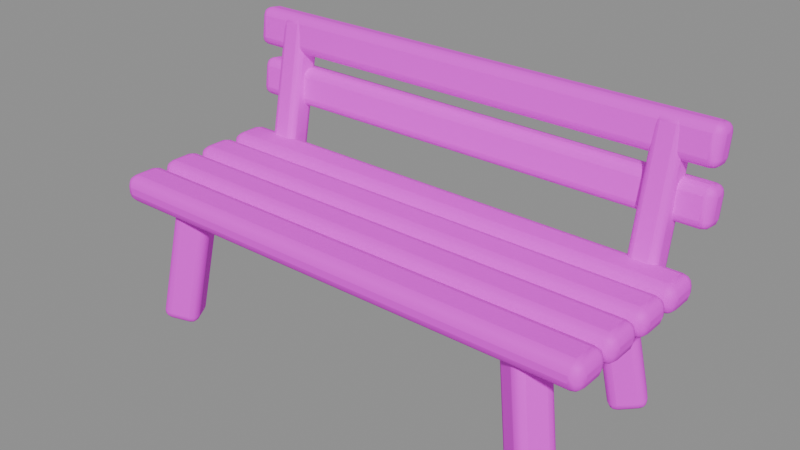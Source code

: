 # Source: bench.blend  (saved by Blender 5.3.31; exported with 4.5.12 LTS)
import bpy
from mathutils import Matrix  # noqa: F401  (used for matrix-valued properties, if any)

bpy.ops.wm.read_factory_settings(use_empty=True)
scene = bpy.context.scene
scene.name = 'Asset | bench'

# ---- collections
col_master___bench = bpy.data.collections.new('MASTER | bench'); scene.collection.children.link(col_master___bench)

# ---- images (referenced by path relative to the original .blend; pixels are not part of the script)
import os
ASSET_DIR = os.environ.get("B2B_ASSET_DIR", "")  # directory of the original .blend (textures are referenced by path, not embedded)
HERE = os.path.dirname(os.path.abspath(__file__))  # packed textures are extracted next to this script under _unpacked/

def load_image(name, relpath, width, height, colorspace="sRGB"):
    """Load a texture the original file referenced (path relative to the .blend, or extracted next to this script)."""
    p = next((c for c in (os.path.join(HERE, relpath), os.path.join(ASSET_DIR, relpath)) if relpath and os.path.exists(c)), "")
    if p:
        img = bpy.data.images.load(p, check_existing=True)
        img.name = name
    else:  # same state as the original file: an image datablock whose file is absent (Cycles renders it pink)
        img = bpy.data.images.new(name, width, height)
        img.source = "FILE"
        img.filepath = "//" + (relpath or name)
    img.colorspace_settings.name = colorspace
    return img
img_sea_cabin_timber_8x8_512_png = load_image('sea_cabin_timber_8x8_512.png', 'sea_cabin_timber_8x8_512.png', 1024, 1024, 'sRGB')

# ---- materials (node trees are filled in below, after node groups)
mat_sea_matte = bpy.data.materials.new('SEA_Matte')
mat_sea_matte.roughness = 0.74

# ---- material node trees
mat_sea_matte.use_nodes = True; mat_sea_matte.node_tree.nodes.clear()
_N = mat_sea_matte.node_tree.nodes; _L = mat_sea_matte.node_tree.links
n0 = _N.new('ShaderNodeBsdfPrincipled'); n0.name = 'Principled BSDF'; n0.location = (-200, 100)
n0.inputs[2].default_value = 0.74
n0.inputs[10].default_value = 0.005
n1 = _N.new('ShaderNodeOutputMaterial'); n1.name = 'Material Output'; n1.location = (200, 100)
n2 = _N.new('ShaderNodeUVMap'); n2.name = 'UV Map'; n2.location = (0, 0)
n2.width = 160
n2.uv_map = 'PaletteUV'
n3 = _N.new('ShaderNodeTexImage'); n3.name = 'Image Texture'; n3.location = (0, 0)
n3.image = img_sea_cabin_timber_8x8_512_png
n3.interpolation = 'Closest'
_L.new(n0.outputs[0], n1.inputs[0])
_L.new(n2.outputs[0], n3.inputs[0])
_L.new(n3.outputs[0], n0.inputs[0])
n1.is_active_output = True

# ---- meshes
me_bench_feet = bpy.data.meshes.new('Bench feet')
me_bench_feet.from_pydata([(-0.6822, -0.3452, 0.000109), (-0.7475, -0.2328, 0.000109), (-0.8578, -0.297, 0.02483), (-0.7925, -0.4093, 0.02483), (-0.607, -0.2998, 0.4604), (-0.671, -0.1898, 0.4604), (-0.779, -0.2527, 0.4846), (-0.715, -0.3627, 0.4846)], [], [(3, 2, 1, 0), (4, 5, 6, 7), (0, 1, 5, 4), (1, 2, 6, 5), (2, 3, 7, 6), (3, 0, 4, 7)])
me_bench_feet.polygons.foreach_set('use_smooth', [True] * 6)
_uv = me_bench_feet.uv_layers.new(name='PaletteUV')
_uv.uv.foreach_set('vector', [0.7225, 0.8125, 0.6875, 0.8475, 0.6525, 0.8125, 0.6875, 0.7775, 0.7225, 0.8125, 0.6875, 0.8475, 0.6525, 0.8125, 0.6875, 0.7775, 0.7225, 0.8125, 0.6875, 0.8475, 0.6525, 0.8125, 0.6875, 0.7775, 0.7225, 0.8125, 0.6875, 0.8475, 0.6525, 0.8125, 0.6875, 0.7775, 0.7225, 0.8125, 0.6875, 0.8475, 0.6525, 0.8125, 0.6875, 0.7775, 0.7225, 0.8125, 0.6875, 0.8475, 0.6525, 0.8125, 0.6875, 0.7775])
me_bench_feet.materials.append(mat_sea_matte)
me_bench_feet.update()
me_bench_feet_001 = bpy.data.meshes.new('Bench feet.001')
me_bench_feet_001.from_pydata([(-0.7489, 0.1603, 4.47e-08), (-0.6818, 0.2717, 0.0), (-0.7911, 0.3375, 0.02493), (-0.8582, 0.2262, 0.02493), (-0.6724, 0.1158, 0.4603), (-0.6067, 0.2248, 0.4603), (-0.7136, 0.2893, 0.4847), (-0.7793, 0.1803, 0.4847)], [], [(3, 2, 1, 0), (4, 5, 6, 7), (0, 1, 5, 4), (1, 2, 6, 5), (2, 3, 7, 6), (3, 0, 4, 7)])
me_bench_feet_001.polygons.foreach_set('use_smooth', [True] * 6)
_uv = me_bench_feet_001.uv_layers.new(name='PaletteUV')
_uv.uv.foreach_set('vector', [0.7225, 0.8125, 0.6875, 0.8475, 0.6525, 0.8125, 0.6875, 0.7775, 0.7225, 0.8125, 0.6875, 0.8475, 0.6525, 0.8125, 0.6875, 0.7775, 0.7225, 0.8125, 0.6875, 0.8475, 0.6525, 0.8125, 0.6875, 0.7775, 0.7225, 0.8125, 0.6875, 0.8475, 0.6525, 0.8125, 0.6875, 0.7775, 0.7225, 0.8125, 0.6875, 0.8475, 0.6525, 0.8125, 0.6875, 0.7775, 0.7225, 0.8125, 0.6875, 0.8475, 0.6525, 0.8125, 0.6875, 0.7775])
me_bench_feet_001.materials.append(mat_sea_matte)
me_bench_feet_001.update()
me_short_back_support = bpy.data.meshes.new('Short back support')
me_short_back_support.from_pydata([(-0.7175, 0.3004, 0.4322), (-0.8225, 0.3004, 0.4322), (-0.8225, 0.1975, 0.4528), (-0.7175, 0.1975, 0.4528), (-0.7186, 0.4093, 0.9824), (-0.8214, 0.4093, 0.9824), (-0.8214, 0.3085, 1.003), (-0.7186, 0.3085, 1.003)], [], [(3, 2, 1, 0), (4, 5, 6, 7), (0, 1, 5, 4), (1, 2, 6, 5), (2, 3, 7, 6), (3, 0, 4, 7)])
me_short_back_support.polygons.foreach_set('use_smooth', [True] * 6)
_uv = me_short_back_support.uv_layers.new(name='PaletteUV')
_uv.uv.foreach_set('vector', [0.5975, 0.8125, 0.5625, 0.8475, 0.5275, 0.8125, 0.5625, 0.7775, 0.5975, 0.8125, 0.5625, 0.8475, 0.5275, 0.8125, 0.5625, 0.7775, 0.5975, 0.8125, 0.5625, 0.8475, 0.5275, 0.8125, 0.5625, 0.7775, 0.5975, 0.8125, 0.5625, 0.8475, 0.5275, 0.8125, 0.5625, 0.7775, 0.5975, 0.8125, 0.5625, 0.8475, 0.5275, 0.8125, 0.5625, 0.7775, 0.5975, 0.8125, 0.5625, 0.8475, 0.5275, 0.8125, 0.5625, 0.7775])
me_short_back_support.materials.append(mat_sea_matte)
me_short_back_support.update()
me_bench_feet_002 = bpy.data.meshes.new('Bench feet.002')
me_bench_feet_002.from_pydata([(0.7475, -0.2328, 0.000109), (0.6822, -0.3452, 0.000109), (0.7925, -0.4093, 0.02483), (0.8578, -0.297, 0.02483), (0.671, -0.1898, 0.4604), (0.607, -0.2998, 0.4604), (0.715, -0.3627, 0.4846), (0.779, -0.2527, 0.4846)], [], [(3, 2, 1, 0), (4, 5, 6, 7), (0, 1, 5, 4), (1, 2, 6, 5), (2, 3, 7, 6), (3, 0, 4, 7)])
me_bench_feet_002.polygons.foreach_set('use_smooth', [True] * 6)
_uv = me_bench_feet_002.uv_layers.new(name='PaletteUV')
_uv.uv.foreach_set('vector', [0.7225, 0.8125, 0.6875, 0.8475, 0.6525, 0.8125, 0.6875, 0.7775, 0.7225, 0.8125, 0.6875, 0.8475, 0.6525, 0.8125, 0.6875, 0.7775, 0.7225, 0.8125, 0.6875, 0.8475, 0.6525, 0.8125, 0.6875, 0.7775, 0.7225, 0.8125, 0.6875, 0.8475, 0.6525, 0.8125, 0.6875, 0.7775, 0.7225, 0.8125, 0.6875, 0.8475, 0.6525, 0.8125, 0.6875, 0.7775, 0.7225, 0.8125, 0.6875, 0.8475, 0.6525, 0.8125, 0.6875, 0.7775])
me_bench_feet_002.materials.append(mat_sea_matte)
me_bench_feet_002.update()
me_bench_feet_003 = bpy.data.meshes.new('Bench feet.003')
me_bench_feet_003.from_pydata([(0.6818, 0.2717, 0.0), (0.7489, 0.1603, 4.47e-08), (0.8582, 0.2262, 0.02493), (0.7911, 0.3375, 0.02493), (0.6067, 0.2248, 0.4603), (0.6724, 0.1158, 0.4603), (0.7793, 0.1803, 0.4847), (0.7136, 0.2893, 0.4847)], [], [(3, 2, 1, 0), (4, 5, 6, 7), (0, 1, 5, 4), (1, 2, 6, 5), (2, 3, 7, 6), (3, 0, 4, 7)])
me_bench_feet_003.polygons.foreach_set('use_smooth', [True] * 6)
_uv = me_bench_feet_003.uv_layers.new(name='PaletteUV')
_uv.uv.foreach_set('vector', [0.7225, 0.8125, 0.6875, 0.8475, 0.6525, 0.8125, 0.6875, 0.7775, 0.7225, 0.8125, 0.6875, 0.8475, 0.6525, 0.8125, 0.6875, 0.7775, 0.7225, 0.8125, 0.6875, 0.8475, 0.6525, 0.8125, 0.6875, 0.7775, 0.7225, 0.8125, 0.6875, 0.8475, 0.6525, 0.8125, 0.6875, 0.7775, 0.7225, 0.8125, 0.6875, 0.8475, 0.6525, 0.8125, 0.6875, 0.7775, 0.7225, 0.8125, 0.6875, 0.8475, 0.6525, 0.8125, 0.6875, 0.7775])
me_bench_feet_003.materials.append(mat_sea_matte)
me_bench_feet_003.update()
me_short_back_support_001 = bpy.data.meshes.new('Short back support.001')
me_short_back_support_001.from_pydata([(0.8225, 0.3004, 0.4322), (0.7175, 0.3004, 0.4322), (0.7175, 0.1975, 0.4528), (0.8225, 0.1975, 0.4528), (0.8214, 0.4093, 0.9824), (0.7186, 0.4093, 0.9824), (0.7186, 0.3085, 1.003), (0.8214, 0.3085, 1.003)], [], [(3, 2, 1, 0), (4, 5, 6, 7), (0, 1, 5, 4), (1, 2, 6, 5), (2, 3, 7, 6), (3, 0, 4, 7)])
me_short_back_support_001.polygons.foreach_set('use_smooth', [True] * 6)
_uv = me_short_back_support_001.uv_layers.new(name='PaletteUV')
_uv.uv.foreach_set('vector', [0.5975, 0.8125, 0.5625, 0.8475, 0.5275, 0.8125, 0.5625, 0.7775, 0.5975, 0.8125, 0.5625, 0.8475, 0.5275, 0.8125, 0.5625, 0.7775, 0.5975, 0.8125, 0.5625, 0.8475, 0.5275, 0.8125, 0.5625, 0.7775, 0.5975, 0.8125, 0.5625, 0.8475, 0.5275, 0.8125, 0.5625, 0.7775, 0.5975, 0.8125, 0.5625, 0.8475, 0.5275, 0.8125, 0.5625, 0.7775, 0.5975, 0.8125, 0.5625, 0.8475, 0.5275, 0.8125, 0.5625, 0.7775])
me_short_back_support_001.materials.append(mat_sea_matte)
me_short_back_support_001.update()
me_seat_plank = bpy.data.meshes.new('Seat plank')
me_seat_plank.from_pydata([(-0.94, -0.3966, 0.4525), (-0.94, -0.2456, 0.4525), (-0.94, -0.2456, 0.5525), (-0.94, -0.3966, 0.5525), (0.94, -0.395, 0.4535), (0.94, -0.2471, 0.4535), (0.94, -0.2471, 0.5514), (0.94, -0.395, 0.5514)], [], [(3, 2, 1, 0), (4, 5, 6, 7), (0, 1, 5, 4), (1, 2, 6, 5), (2, 3, 7, 6), (3, 0, 4, 7)])
me_seat_plank.polygons.foreach_set('use_smooth', [True] * 6)
_uv = me_seat_plank.uv_layers.new(name='PaletteUV')
_uv.uv.foreach_set('vector', [0.2225, 0.8125, 0.1875, 0.8475, 0.1525, 0.8125, 0.1875, 0.7775, 0.2225, 0.8125, 0.1875, 0.8475, 0.1525, 0.8125, 0.1875, 0.7775, 0.2225, 0.8125, 0.1875, 0.8475, 0.1525, 0.8125, 0.1875, 0.7775, 0.2225, 0.8125, 0.1875, 0.8475, 0.1525, 0.8125, 0.1875, 0.7775, 0.2225, 0.8125, 0.1875, 0.8475, 0.1525, 0.8125, 0.1875, 0.7775, 0.2225, 0.8125, 0.1875, 0.8475, 0.1525, 0.8125, 0.1875, 0.7775])
me_seat_plank.materials.append(mat_sea_matte)
me_seat_plank.update()
me_seat_plank_001 = bpy.data.meshes.new('Seat plank.001')
me_seat_plank_001.from_pydata([(-0.94, -0.2266, 0.4525), (-0.94, -0.07556, 0.4525), (-0.94, -0.07556, 0.5525), (-0.94, -0.2266, 0.5525), (0.94, -0.225, 0.4535), (0.94, -0.07715, 0.4535), (0.94, -0.07715, 0.5514), (0.94, -0.225, 0.5514)], [], [(3, 2, 1, 0), (4, 5, 6, 7), (0, 1, 5, 4), (1, 2, 6, 5), (2, 3, 7, 6), (3, 0, 4, 7)])
me_seat_plank_001.polygons.foreach_set('use_smooth', [True] * 6)
_uv = me_seat_plank_001.uv_layers.new(name='PaletteUV')
_uv.uv.foreach_set('vector', [0.2225, 0.8125, 0.1875, 0.8475, 0.1525, 0.8125, 0.1875, 0.7775, 0.2225, 0.8125, 0.1875, 0.8475, 0.1525, 0.8125, 0.1875, 0.7775, 0.2225, 0.8125, 0.1875, 0.8475, 0.1525, 0.8125, 0.1875, 0.7775, 0.2225, 0.8125, 0.1875, 0.8475, 0.1525, 0.8125, 0.1875, 0.7775, 0.2225, 0.8125, 0.1875, 0.8475, 0.1525, 0.8125, 0.1875, 0.7775, 0.2225, 0.8125, 0.1875, 0.8475, 0.1525, 0.8125, 0.1875, 0.7775])
me_seat_plank_001.materials.append(mat_sea_matte)
me_seat_plank_001.update()
me_seat_plank_002 = bpy.data.meshes.new('Seat plank.002')
me_seat_plank_002.from_pydata([(-0.94, -0.05656, 0.4525), (-0.94, 0.09444, 0.4525), (-0.94, 0.09444, 0.5525), (-0.94, -0.05656, 0.5525), (0.94, -0.05498, 0.4535), (0.94, 0.09285, 0.4535), (0.94, 0.09285, 0.5514), (0.94, -0.05498, 0.5514)], [], [(3, 2, 1, 0), (4, 5, 6, 7), (0, 1, 5, 4), (1, 2, 6, 5), (2, 3, 7, 6), (3, 0, 4, 7)])
me_seat_plank_002.polygons.foreach_set('use_smooth', [True] * 6)
_uv = me_seat_plank_002.uv_layers.new(name='PaletteUV')
_uv.uv.foreach_set('vector', [0.2225, 0.8125, 0.1875, 0.8475, 0.1525, 0.8125, 0.1875, 0.7775, 0.2225, 0.8125, 0.1875, 0.8475, 0.1525, 0.8125, 0.1875, 0.7775, 0.2225, 0.8125, 0.1875, 0.8475, 0.1525, 0.8125, 0.1875, 0.7775, 0.2225, 0.8125, 0.1875, 0.8475, 0.1525, 0.8125, 0.1875, 0.7775, 0.2225, 0.8125, 0.1875, 0.8475, 0.1525, 0.8125, 0.1875, 0.7775, 0.2225, 0.8125, 0.1875, 0.8475, 0.1525, 0.8125, 0.1875, 0.7775])
me_seat_plank_002.materials.append(mat_sea_matte)
me_seat_plank_002.update()
me_seat_plank_003 = bpy.data.meshes.new('Seat plank.003')
me_seat_plank_003.from_pydata([(-0.94, 0.1134, 0.4525), (-0.94, 0.2644, 0.4525), (-0.94, 0.2644, 0.5525), (-0.94, 0.1134, 0.5525), (0.94, 0.115, 0.4535), (0.94, 0.2629, 0.4535), (0.94, 0.2629, 0.5514), (0.94, 0.115, 0.5514)], [], [(3, 2, 1, 0), (4, 5, 6, 7), (0, 1, 5, 4), (1, 2, 6, 5), (2, 3, 7, 6), (3, 0, 4, 7)])
me_seat_plank_003.polygons.foreach_set('use_smooth', [True] * 6)
_uv = me_seat_plank_003.uv_layers.new(name='PaletteUV')
_uv.uv.foreach_set('vector', [0.2225, 0.8125, 0.1875, 0.8475, 0.1525, 0.8125, 0.1875, 0.7775, 0.2225, 0.8125, 0.1875, 0.8475, 0.1525, 0.8125, 0.1875, 0.7775, 0.2225, 0.8125, 0.1875, 0.8475, 0.1525, 0.8125, 0.1875, 0.7775, 0.2225, 0.8125, 0.1875, 0.8475, 0.1525, 0.8125, 0.1875, 0.7775, 0.2225, 0.8125, 0.1875, 0.8475, 0.1525, 0.8125, 0.1875, 0.7775, 0.2225, 0.8125, 0.1875, 0.8475, 0.1525, 0.8125, 0.1875, 0.7775])
me_seat_plank_003.materials.append(mat_sea_matte)
me_seat_plank_003.update()
me_inclined_back_slat = bpy.data.meshes.new('Inclined back slat')
me_inclined_back_slat.from_pydata([(-0.94, 0.2893, 0.6676), (-0.94, 0.3884, 0.6537), (-0.94, 0.4085, 0.7973), (-0.94, 0.3095, 0.8112), (0.94, 0.2906, 0.669), (0.94, 0.3875, 0.6554), (0.94, 0.4073, 0.7959), (0.94, 0.3103, 0.8096)], [], [(3, 2, 1, 0), (4, 5, 6, 7), (0, 1, 5, 4), (1, 2, 6, 5), (2, 3, 7, 6), (3, 0, 4, 7)])
me_inclined_back_slat.polygons.foreach_set('use_smooth', [True] * 6)
_uv = me_inclined_back_slat.uv_layers.new(name='PaletteUV')
_uv.uv.foreach_set('vector', [0.0975, 0.8125, 0.0625, 0.8475, 0.0275, 0.8125, 0.0625, 0.7775, 0.0975, 0.8125, 0.0625, 0.8475, 0.0275, 0.8125, 0.0625, 0.7775, 0.0975, 0.8125, 0.0625, 0.8475, 0.0275, 0.8125, 0.0625, 0.7775, 0.0975, 0.8125, 0.0625, 0.8475, 0.0275, 0.8125, 0.0625, 0.7775, 0.0975, 0.8125, 0.0625, 0.8475, 0.0275, 0.8125, 0.0625, 0.7775, 0.0975, 0.8125, 0.0625, 0.8475, 0.0275, 0.8125, 0.0625, 0.7775])
me_inclined_back_slat.materials.append(mat_sea_matte)
me_inclined_back_slat.update()
me_inclined_back_slat_001 = bpy.data.meshes.new('Inclined back slat.001')
me_inclined_back_slat_001.from_pydata([(-0.94, 0.2893, 0.8676), (-0.94, 0.3884, 0.8537), (-0.94, 0.4085, 0.9973), (-0.94, 0.3095, 1.011), (0.94, 0.2906, 0.869), (0.94, 0.3875, 0.8554), (0.94, 0.4073, 0.9959), (0.94, 0.3103, 1.01)], [], [(3, 2, 1, 0), (4, 5, 6, 7), (0, 1, 5, 4), (1, 2, 6, 5), (2, 3, 7, 6), (3, 0, 4, 7)])
me_inclined_back_slat_001.polygons.foreach_set('use_smooth', [True] * 6)
_uv = me_inclined_back_slat_001.uv_layers.new(name='PaletteUV')
_uv.uv.foreach_set('vector', [0.0975, 0.8125, 0.0625, 0.8475, 0.0275, 0.8125, 0.0625, 0.7775, 0.0975, 0.8125, 0.0625, 0.8475, 0.0275, 0.8125, 0.0625, 0.7775, 0.0975, 0.8125, 0.0625, 0.8475, 0.0275, 0.8125, 0.0625, 0.7775, 0.0975, 0.8125, 0.0625, 0.8475, 0.0275, 0.8125, 0.0625, 0.7775, 0.0975, 0.8125, 0.0625, 0.8475, 0.0275, 0.8125, 0.0625, 0.7775, 0.0975, 0.8125, 0.0625, 0.8475, 0.0275, 0.8125, 0.0625, 0.7775])
me_inclined_back_slat_001.materials.append(mat_sea_matte)
me_inclined_back_slat_001.update()

# ---- objects
ob_bench_feet = bpy.data.objects.new('Bench feet', me_bench_feet)
ob_bench_feet_001 = bpy.data.objects.new('Bench feet.001', me_bench_feet_001)
ob_short_back_support = bpy.data.objects.new('Short back support', me_short_back_support)
ob_bench_feet_002 = bpy.data.objects.new('Bench feet.002', me_bench_feet_002)
ob_bench_feet_003 = bpy.data.objects.new('Bench feet.003', me_bench_feet_003)
ob_short_back_support_001 = bpy.data.objects.new('Short back support.001', me_short_back_support_001)
ob_seat_plank = bpy.data.objects.new('Seat plank', me_seat_plank)
ob_seat_plank_001 = bpy.data.objects.new('Seat plank.001', me_seat_plank_001)
ob_seat_plank_002 = bpy.data.objects.new('Seat plank.002', me_seat_plank_002)
ob_seat_plank_003 = bpy.data.objects.new('Seat plank.003', me_seat_plank_003)
ob_inclined_back_slat = bpy.data.objects.new('Inclined back slat', me_inclined_back_slat)
ob_inclined_back_slat_001 = bpy.data.objects.new('Inclined back slat.001', me_inclined_back_slat_001)

# ---- transforms, parenting, visibility, modifiers, constraints
ob_bench_feet.location = (0.0, 0.0, 0.0)
_m = ob_bench_feet.modifiers.new('Real edge rounding', 'BEVEL')
_m.width = 0.031
_m.width_pct = 0.031
_m.segments = 3
_m.harden_normals = True
_m = ob_bench_feet.modifiers.new('Weighted surface normals', 'WEIGHTED_NORMAL')
_m.keep_sharp = True
ob_bench_feet_001.location = (0.0, 0.0, 0.0)
_m = ob_bench_feet_001.modifiers.new('Real edge rounding', 'BEVEL')
_m.width = 0.031
_m.width_pct = 0.031
_m.segments = 3
_m.harden_normals = True
_m = ob_bench_feet_001.modifiers.new('Weighted surface normals', 'WEIGHTED_NORMAL')
_m.keep_sharp = True
ob_short_back_support.location = (0.0, 0.0, 0.0)
_m = ob_short_back_support.modifiers.new('Real edge rounding', 'BEVEL')
_m.width = 0.025
_m.width_pct = 0.025
_m.segments = 3
_m.harden_normals = True
_m = ob_short_back_support.modifiers.new('Weighted surface normals', 'WEIGHTED_NORMAL')
_m.keep_sharp = True
ob_bench_feet_002.location = (0.0, 0.0, 0.0)
_m = ob_bench_feet_002.modifiers.new('Real edge rounding', 'BEVEL')
_m.width = 0.031
_m.width_pct = 0.031
_m.segments = 3
_m.harden_normals = True
_m = ob_bench_feet_002.modifiers.new('Weighted surface normals', 'WEIGHTED_NORMAL')
_m.keep_sharp = True
ob_bench_feet_003.location = (0.0, 0.0, 0.0)
_m = ob_bench_feet_003.modifiers.new('Real edge rounding', 'BEVEL')
_m.width = 0.031
_m.width_pct = 0.031
_m.segments = 3
_m.harden_normals = True
_m = ob_bench_feet_003.modifiers.new('Weighted surface normals', 'WEIGHTED_NORMAL')
_m.keep_sharp = True
ob_short_back_support_001.location = (0.0, 0.0, 0.0)
_m = ob_short_back_support_001.modifiers.new('Real edge rounding', 'BEVEL')
_m.width = 0.025
_m.width_pct = 0.025
_m.segments = 3
_m.harden_normals = True
_m = ob_short_back_support_001.modifiers.new('Weighted surface normals', 'WEIGHTED_NORMAL')
_m.keep_sharp = True
ob_seat_plank.location = (0.0, 0.0, 0.0)
_m = ob_seat_plank.modifiers.new('Real edge rounding', 'BEVEL')
_m.width = 0.037
_m.width_pct = 0.037
_m.segments = 3
_m.harden_normals = True
_m = ob_seat_plank.modifiers.new('Weighted surface normals', 'WEIGHTED_NORMAL')
_m.keep_sharp = True
ob_seat_plank_001.location = (0.0, 0.0, 0.0)
_m = ob_seat_plank_001.modifiers.new('Real edge rounding', 'BEVEL')
_m.width = 0.037
_m.width_pct = 0.037
_m.segments = 3
_m.harden_normals = True
_m = ob_seat_plank_001.modifiers.new('Weighted surface normals', 'WEIGHTED_NORMAL')
_m.keep_sharp = True
ob_seat_plank_002.location = (0.0, 0.0, 0.0)
_m = ob_seat_plank_002.modifiers.new('Real edge rounding', 'BEVEL')
_m.width = 0.037
_m.width_pct = 0.037
_m.segments = 3
_m.harden_normals = True
_m = ob_seat_plank_002.modifiers.new('Weighted surface normals', 'WEIGHTED_NORMAL')
_m.keep_sharp = True
ob_seat_plank_003.location = (0.0, 0.0, 0.0)
_m = ob_seat_plank_003.modifiers.new('Real edge rounding', 'BEVEL')
_m.width = 0.037
_m.width_pct = 0.037
_m.segments = 3
_m.harden_normals = True
_m = ob_seat_plank_003.modifiers.new('Weighted surface normals', 'WEIGHTED_NORMAL')
_m.keep_sharp = True
ob_inclined_back_slat.location = (0.0, 0.0, 0.0)
_m = ob_inclined_back_slat.modifiers.new('Real edge rounding', 'BEVEL')
_m.width = 0.032
_m.width_pct = 0.032
_m.segments = 3
_m.harden_normals = True
_m = ob_inclined_back_slat.modifiers.new('Weighted surface normals', 'WEIGHTED_NORMAL')
_m.keep_sharp = True
ob_inclined_back_slat_001.location = (0.0, 0.0, 0.0)
_m = ob_inclined_back_slat_001.modifiers.new('Real edge rounding', 'BEVEL')
_m.width = 0.032
_m.width_pct = 0.032
_m.segments = 3
_m.harden_normals = True
_m = ob_inclined_back_slat_001.modifiers.new('Weighted surface normals', 'WEIGHTED_NORMAL')
_m.keep_sharp = True

# ---- collection membership
col_master___bench.objects.link(ob_bench_feet)
col_master___bench.objects.link(ob_bench_feet_001)
col_master___bench.objects.link(ob_short_back_support)
col_master___bench.objects.link(ob_bench_feet_002)
col_master___bench.objects.link(ob_bench_feet_003)
col_master___bench.objects.link(ob_short_back_support_001)
col_master___bench.objects.link(ob_seat_plank)
col_master___bench.objects.link(ob_seat_plank_001)
col_master___bench.objects.link(ob_seat_plank_002)
col_master___bench.objects.link(ob_seat_plank_003)
col_master___bench.objects.link(ob_inclined_back_slat)
col_master___bench.objects.link(ob_inclined_back_slat_001)

# ---- scene / render settings (as saved in the file)
scene.frame_start = 1; scene.frame_end = 250; scene.frame_set(1)
scene.render.engine = 'BLENDER_EEVEE_NEXT'
scene.render.image_settings.exr_codec = 'NONE'
scene.render.use_bake_clear = False
scene.render.bake_margin = 0
scene.render.bake_bias = 0.0
scene.render.bake_samples = 0
scene.render.simplify_subdivision_render = 0
scene.render.simplify_child_particles_render = 0.0
scene.render.compositor_device = 'GPU'
scene.eevee.use_volume_custom_range = False
scene.eevee.gtao_distance = 0.0
scene.eevee.use_fast_gi = False
scene.eevee.fast_gi_thickness_near = 0.1
scene.eevee.fast_gi_thickness_far = 0.0
scene.eevee.ray_tracing_options.screen_trace_thickness = 0.1
bpy.context.view_layer.update()

# ---- added for rendering (the .blend has no active camera and no usable light): camera, sun + grey world if the file has none
cam_auto = bpy.data.cameras.new('AutoCamera')
cam_auto.lens = 50.0
cam_auto.sensor_width = 36.0
cam_auto.clip_end = 1000.0
ob_auto_camera = bpy.data.objects.new('AutoCamera', cam_auto)
scene.collection.objects.link(ob_auto_camera)
ob_auto_camera.location = (2.10529, -2.52237, 2.19057)
ob_auto_camera.rotation_euler = (1.09748, -7.21219e-08, 0.694738)
scene.camera = ob_auto_camera
light_auto_sun = bpy.data.lights.new('AutoSun', 'SUN')
light_auto_sun.energy = 3.0
light_auto_sun.angle = 0.0523599
ob_auto_sun = bpy.data.objects.new('AutoSun', light_auto_sun)
scene.collection.objects.link(ob_auto_sun)
ob_auto_sun.rotation_euler = (0.872665, 0.174533, 0.523599)
if scene.world is None:
    world_auto = bpy.data.worlds.new('AutoWorld')
    world_auto.color = (0.3, 0.3, 0.3)
    scene.world = world_auto
bpy.context.view_layer.update()
